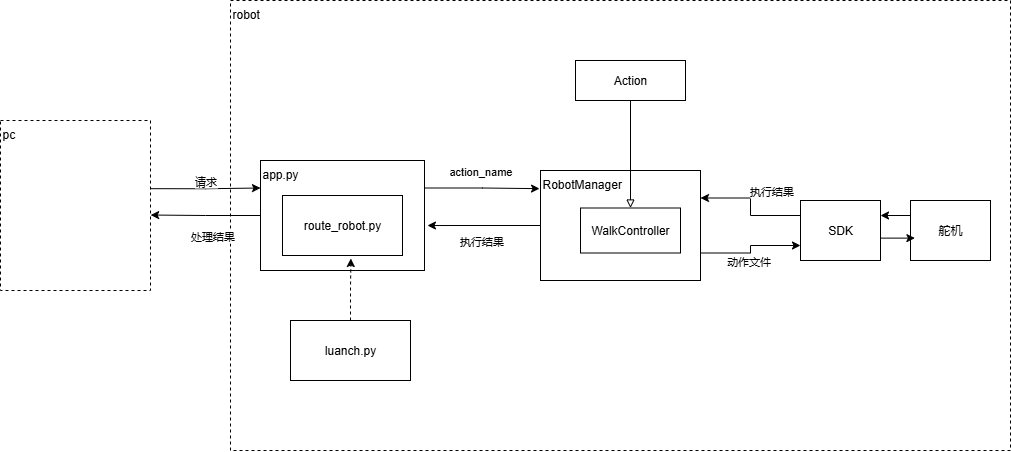

The diagram above was exported from draw.io. Its source (the exported page's mxGraphModel, read from the mxfile embedded in the PNG):
<mxGraphModel dx="1827" dy="744" grid="1" gridSize="10" guides="1" tooltips="1" connect="1" arrows="1" fold="1" page="1" pageScale="1" pageWidth="827" pageHeight="1169" math="0" shadow="0">
  <root>
    <mxCell id="0" />
    <mxCell id="1" parent="0" />
    <mxCell id="9vISuuIsbNS0OM0HSUba-18" value="robot" style="rounded=0;whiteSpace=wrap;html=1;dashed=1;align=left;verticalAlign=top;fillColor=none;" parent="1" vertex="1">
      <mxGeometry x="20" y="190" width="780" height="450" as="geometry" />
    </mxCell>
    <mxCell id="dd2VzMRRL_se5OtYloRE-1" value="Action" style="rounded=0;whiteSpace=wrap;html=1;" parent="1" vertex="1">
      <mxGeometry x="365" y="250" width="110" height="40" as="geometry" />
    </mxCell>
    <mxCell id="gIJpIwcI7Ef5I-ktKcaa-11" style="edgeStyle=orthogonalEdgeStyle;rounded=0;orthogonalLoop=1;jettySize=auto;html=1;exitX=1;exitY=0.75;exitDx=0;exitDy=0;entryX=0;entryY=0.75;entryDx=0;entryDy=0;" edge="1" parent="1" source="9vISuuIsbNS0OM0HSUba-1" target="9vISuuIsbNS0OM0HSUba-9">
      <mxGeometry relative="1" as="geometry" />
    </mxCell>
    <mxCell id="gIJpIwcI7Ef5I-ktKcaa-20" value="动作文件" style="edgeLabel;html=1;align=center;verticalAlign=middle;resizable=0;points=[];" vertex="1" connectable="0" parent="gIJpIwcI7Ef5I-ktKcaa-11">
      <mxGeometry x="-0.1219" y="1" relative="1" as="geometry">
        <mxPoint y="9" as="offset" />
      </mxGeometry>
    </mxCell>
    <mxCell id="9vISuuIsbNS0OM0HSUba-1" value="&lt;span style=&quot;&quot;&gt;RobotManager&lt;/span&gt;" style="whiteSpace=wrap;html=1;rounded=0;align=left;verticalAlign=top;" parent="1" vertex="1">
      <mxGeometry x="330" y="360" width="160" height="110" as="geometry" />
    </mxCell>
    <mxCell id="9vISuuIsbNS0OM0HSUba-5" value="app.py" style="whiteSpace=wrap;html=1;rounded=0;align=left;verticalAlign=top;" parent="1" vertex="1">
      <mxGeometry x="50" y="350" width="164" height="110" as="geometry" />
    </mxCell>
    <mxCell id="9vISuuIsbNS0OM0HSUba-6" value="route_robot.py" style="whiteSpace=wrap;html=1;rounded=0;" parent="1" vertex="1">
      <mxGeometry x="72" y="385" width="120" height="60" as="geometry" />
    </mxCell>
    <mxCell id="9vISuuIsbNS0OM0HSUba-7" value="luanch.py" style="whiteSpace=wrap;html=1;rounded=0;" parent="1" vertex="1">
      <mxGeometry x="80" y="510" width="120" height="60" as="geometry" />
    </mxCell>
    <mxCell id="9vISuuIsbNS0OM0HSUba-8" style="edgeStyle=orthogonalEdgeStyle;rounded=0;orthogonalLoop=1;jettySize=auto;html=1;entryX=0.57;entryY=1.05;entryDx=0;entryDy=0;entryPerimeter=0;dashed=1;" parent="1" source="9vISuuIsbNS0OM0HSUba-7" target="9vISuuIsbNS0OM0HSUba-6" edge="1">
      <mxGeometry relative="1" as="geometry" />
    </mxCell>
    <mxCell id="9vISuuIsbNS0OM0HSUba-19" value="pc" style="rounded=0;whiteSpace=wrap;html=1;align=left;verticalAlign=top;dashed=1;" parent="1" vertex="1">
      <mxGeometry x="-210" y="310" width="150" height="170" as="geometry" />
    </mxCell>
    <mxCell id="9vISuuIsbNS0OM0HSUba-25" style="rounded=0;orthogonalLoop=1;jettySize=auto;html=1;entryX=0;entryY=0.25;entryDx=0;entryDy=0;edgeStyle=orthogonalEdgeStyle;exitX=1.001;exitY=0.401;exitDx=0;exitDy=0;exitPerimeter=0;" parent="1" source="9vISuuIsbNS0OM0HSUba-19" target="9vISuuIsbNS0OM0HSUba-5" edge="1">
      <mxGeometry relative="1" as="geometry">
        <mxPoint x="-40" y="378" as="sourcePoint" />
      </mxGeometry>
    </mxCell>
    <mxCell id="gIJpIwcI7Ef5I-ktKcaa-14" value="请求" style="edgeLabel;html=1;align=center;verticalAlign=middle;resizable=0;points=[];" vertex="1" connectable="0" parent="9vISuuIsbNS0OM0HSUba-25">
      <mxGeometry x="-0.0199" y="-2" relative="1" as="geometry">
        <mxPoint y="-10" as="offset" />
      </mxGeometry>
    </mxCell>
    <mxCell id="9vISuuIsbNS0OM0HSUba-26" style="edgeStyle=orthogonalEdgeStyle;rounded=0;orthogonalLoop=1;jettySize=auto;html=1;exitX=0;exitY=0.5;exitDx=0;exitDy=0;entryX=1.001;entryY=0.556;entryDx=0;entryDy=0;entryPerimeter=0;" parent="1" source="9vISuuIsbNS0OM0HSUba-5" target="9vISuuIsbNS0OM0HSUba-19" edge="1">
      <mxGeometry relative="1" as="geometry">
        <mxPoint x="-75" y="420" as="targetPoint" />
      </mxGeometry>
    </mxCell>
    <mxCell id="gIJpIwcI7Ef5I-ktKcaa-13" value="处理结果" style="edgeLabel;html=1;align=center;verticalAlign=middle;resizable=0;points=[];" vertex="1" connectable="0" parent="9vISuuIsbNS0OM0HSUba-26">
      <mxGeometry x="-0.0386" y="-1" relative="1" as="geometry">
        <mxPoint x="4" y="21" as="offset" />
      </mxGeometry>
    </mxCell>
    <mxCell id="gIJpIwcI7Ef5I-ktKcaa-3" value="WalkController" style="whiteSpace=wrap;html=1;rounded=0;" vertex="1" parent="1">
      <mxGeometry x="370" y="397.5" width="100" height="45" as="geometry" />
    </mxCell>
    <mxCell id="9vISuuIsbNS0OM0HSUba-2" value="" style="edgeStyle=orthogonalEdgeStyle;rounded=0;orthogonalLoop=1;jettySize=auto;html=1;endArrow=block;endFill=0;entryX=0.5;entryY=0;entryDx=0;entryDy=0;" parent="1" source="dd2VzMRRL_se5OtYloRE-1" target="gIJpIwcI7Ef5I-ktKcaa-3" edge="1">
      <mxGeometry relative="1" as="geometry" />
    </mxCell>
    <mxCell id="gIJpIwcI7Ef5I-ktKcaa-5" value="" style="group" vertex="1" connectable="0" parent="1">
      <mxGeometry x="590" y="390" width="190" height="60" as="geometry" />
    </mxCell>
    <mxCell id="9vISuuIsbNS0OM0HSUba-9" value="SDK" style="rounded=0;whiteSpace=wrap;html=1;" parent="gIJpIwcI7Ef5I-ktKcaa-5" vertex="1">
      <mxGeometry width="80" height="60" as="geometry" />
    </mxCell>
    <mxCell id="9vISuuIsbNS0OM0HSUba-13" style="edgeStyle=orthogonalEdgeStyle;rounded=0;orthogonalLoop=1;jettySize=auto;html=1;exitX=0;exitY=0.25;exitDx=0;exitDy=0;entryX=1;entryY=0.25;entryDx=0;entryDy=0;" parent="gIJpIwcI7Ef5I-ktKcaa-5" source="9vISuuIsbNS0OM0HSUba-10" target="9vISuuIsbNS0OM0HSUba-9" edge="1">
      <mxGeometry relative="1" as="geometry" />
    </mxCell>
    <mxCell id="9vISuuIsbNS0OM0HSUba-10" value="舵机" style="rounded=0;whiteSpace=wrap;html=1;" parent="gIJpIwcI7Ef5I-ktKcaa-5" vertex="1">
      <mxGeometry x="110" width="80" height="60" as="geometry" />
    </mxCell>
    <mxCell id="9vISuuIsbNS0OM0HSUba-11" style="edgeStyle=orthogonalEdgeStyle;rounded=0;orthogonalLoop=1;jettySize=auto;html=1;entryX=0.055;entryY=0.627;entryDx=0;entryDy=0;entryPerimeter=0;exitX=1;exitY=0.627;exitDx=0;exitDy=0;exitPerimeter=0;" parent="gIJpIwcI7Ef5I-ktKcaa-5" source="9vISuuIsbNS0OM0HSUba-9" target="9vISuuIsbNS0OM0HSUba-10" edge="1">
      <mxGeometry relative="1" as="geometry" />
    </mxCell>
    <mxCell id="gIJpIwcI7Ef5I-ktKcaa-7" style="edgeStyle=orthogonalEdgeStyle;rounded=0;orthogonalLoop=1;jettySize=auto;html=1;exitX=1;exitY=0.25;exitDx=0;exitDy=0;entryX=-0.006;entryY=0.165;entryDx=0;entryDy=0;entryPerimeter=0;" edge="1" parent="1" source="9vISuuIsbNS0OM0HSUba-5" target="9vISuuIsbNS0OM0HSUba-1">
      <mxGeometry relative="1" as="geometry" />
    </mxCell>
    <mxCell id="gIJpIwcI7Ef5I-ktKcaa-21" value="action_name" style="edgeLabel;html=1;align=center;verticalAlign=middle;resizable=0;points=[];" vertex="1" connectable="0" parent="gIJpIwcI7Ef5I-ktKcaa-7">
      <mxGeometry x="-0.0634" y="-2" relative="1" as="geometry">
        <mxPoint x="2" y="-19" as="offset" />
      </mxGeometry>
    </mxCell>
    <mxCell id="gIJpIwcI7Ef5I-ktKcaa-8" style="edgeStyle=orthogonalEdgeStyle;rounded=0;orthogonalLoop=1;jettySize=auto;html=1;exitX=0;exitY=0.5;exitDx=0;exitDy=0;entryX=1.018;entryY=0.591;entryDx=0;entryDy=0;entryPerimeter=0;" edge="1" parent="1" source="9vISuuIsbNS0OM0HSUba-1" target="9vISuuIsbNS0OM0HSUba-5">
      <mxGeometry relative="1" as="geometry" />
    </mxCell>
    <mxCell id="gIJpIwcI7Ef5I-ktKcaa-22" value="执行结果" style="edgeLabel;html=1;align=center;verticalAlign=middle;resizable=0;points=[];" vertex="1" connectable="0" parent="gIJpIwcI7Ef5I-ktKcaa-8">
      <mxGeometry x="-0.0305" y="1" relative="1" as="geometry">
        <mxPoint x="-5" y="14" as="offset" />
      </mxGeometry>
    </mxCell>
    <mxCell id="gIJpIwcI7Ef5I-ktKcaa-10" style="edgeStyle=orthogonalEdgeStyle;rounded=0;orthogonalLoop=1;jettySize=auto;html=1;exitX=0;exitY=0.25;exitDx=0;exitDy=0;entryX=1;entryY=0.25;entryDx=0;entryDy=0;" edge="1" parent="1" source="9vISuuIsbNS0OM0HSUba-9" target="9vISuuIsbNS0OM0HSUba-1">
      <mxGeometry relative="1" as="geometry" />
    </mxCell>
    <mxCell id="gIJpIwcI7Ef5I-ktKcaa-12" value="执行结果" style="edgeLabel;html=1;align=center;verticalAlign=middle;resizable=0;points=[];" vertex="1" connectable="0" parent="gIJpIwcI7Ef5I-ktKcaa-10">
      <mxGeometry x="0.1064" y="2" relative="1" as="geometry">
        <mxPoint x="22" y="-10" as="offset" />
      </mxGeometry>
    </mxCell>
  </root>
</mxGraphModel>